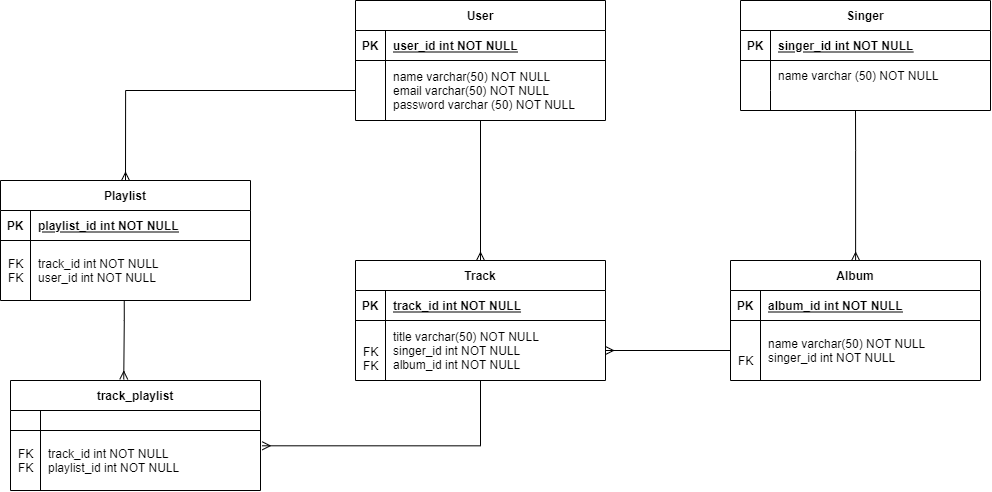

The diagram above was exported from draw.io. Its source (the exported page's mxGraphModel, read from the mxfile embedded in the PNG):
<mxGraphModel dx="2588" dy="964" grid="1" gridSize="10" guides="1" tooltips="1" connect="1" arrows="1" fold="1" page="1" pageScale="1" pageWidth="850" pageHeight="1100" math="0" shadow="0" extFonts="Permanent Marker^https://fonts.googleapis.com/css?family=Permanent+Marker">
  <root>
    <mxCell id="0" />
    <mxCell id="1" parent="0" />
    <mxCell id="C-vyLk0tnHw3VtMMgP7b-2" value="Singer" style="shape=table;startSize=30;container=1;collapsible=1;childLayout=tableLayout;fixedRows=1;rowLines=0;fontStyle=1;align=center;resizeLast=1;" parent="1" vertex="1">
      <mxGeometry x="560" y="10" width="250" height="110" as="geometry" />
    </mxCell>
    <mxCell id="C-vyLk0tnHw3VtMMgP7b-3" value="" style="shape=partialRectangle;collapsible=0;dropTarget=0;pointerEvents=0;fillColor=none;points=[[0,0.5],[1,0.5]];portConstraint=eastwest;top=0;left=0;right=0;bottom=1;" parent="C-vyLk0tnHw3VtMMgP7b-2" vertex="1">
      <mxGeometry y="30" width="250" height="30" as="geometry" />
    </mxCell>
    <mxCell id="C-vyLk0tnHw3VtMMgP7b-4" value="PK" style="shape=partialRectangle;overflow=hidden;connectable=0;fillColor=none;top=0;left=0;bottom=0;right=0;fontStyle=1;" parent="C-vyLk0tnHw3VtMMgP7b-3" vertex="1">
      <mxGeometry width="30" height="30" as="geometry">
        <mxRectangle width="30" height="30" as="alternateBounds" />
      </mxGeometry>
    </mxCell>
    <mxCell id="C-vyLk0tnHw3VtMMgP7b-5" value="singer_id int NOT NULL " style="shape=partialRectangle;overflow=hidden;connectable=0;fillColor=none;top=0;left=0;bottom=0;right=0;align=left;spacingLeft=6;fontStyle=5;" parent="C-vyLk0tnHw3VtMMgP7b-3" vertex="1">
      <mxGeometry x="30" width="220" height="30" as="geometry">
        <mxRectangle width="220" height="30" as="alternateBounds" />
      </mxGeometry>
    </mxCell>
    <mxCell id="C-vyLk0tnHw3VtMMgP7b-6" value="" style="shape=partialRectangle;collapsible=0;dropTarget=0;pointerEvents=0;fillColor=none;points=[[0,0.5],[1,0.5]];portConstraint=eastwest;top=0;left=0;right=0;bottom=0;" parent="C-vyLk0tnHw3VtMMgP7b-2" vertex="1">
      <mxGeometry y="60" width="250" height="30" as="geometry" />
    </mxCell>
    <mxCell id="C-vyLk0tnHw3VtMMgP7b-7" value="" style="shape=partialRectangle;overflow=hidden;connectable=0;fillColor=none;top=0;left=0;bottom=0;right=0;" parent="C-vyLk0tnHw3VtMMgP7b-6" vertex="1">
      <mxGeometry width="30" height="30" as="geometry">
        <mxRectangle width="30" height="30" as="alternateBounds" />
      </mxGeometry>
    </mxCell>
    <mxCell id="C-vyLk0tnHw3VtMMgP7b-8" value="name varchar (50) NOT NULL" style="shape=partialRectangle;overflow=hidden;connectable=0;fillColor=none;top=0;left=0;bottom=0;right=0;align=left;spacingLeft=6;" parent="C-vyLk0tnHw3VtMMgP7b-6" vertex="1">
      <mxGeometry x="30" width="220" height="30" as="geometry">
        <mxRectangle width="220" height="30" as="alternateBounds" />
      </mxGeometry>
    </mxCell>
    <mxCell id="C-vyLk0tnHw3VtMMgP7b-9" value="" style="shape=partialRectangle;collapsible=0;dropTarget=0;pointerEvents=0;fillColor=none;points=[[0,0.5],[1,0.5]];portConstraint=eastwest;top=0;left=0;right=0;bottom=0;" parent="C-vyLk0tnHw3VtMMgP7b-2" vertex="1">
      <mxGeometry y="90" width="250" height="20" as="geometry" />
    </mxCell>
    <mxCell id="C-vyLk0tnHw3VtMMgP7b-10" value="" style="shape=partialRectangle;overflow=hidden;connectable=0;fillColor=none;top=0;left=0;bottom=0;right=0;" parent="C-vyLk0tnHw3VtMMgP7b-9" vertex="1">
      <mxGeometry width="30" height="20" as="geometry">
        <mxRectangle width="30" height="20" as="alternateBounds" />
      </mxGeometry>
    </mxCell>
    <mxCell id="C-vyLk0tnHw3VtMMgP7b-11" value="" style="shape=partialRectangle;overflow=hidden;connectable=0;fillColor=none;top=0;left=0;bottom=0;right=0;align=left;spacingLeft=6;" parent="C-vyLk0tnHw3VtMMgP7b-9" vertex="1">
      <mxGeometry x="30" width="220" height="20" as="geometry">
        <mxRectangle width="220" height="20" as="alternateBounds" />
      </mxGeometry>
    </mxCell>
    <mxCell id="C-vyLk0tnHw3VtMMgP7b-23" value="User" style="shape=table;startSize=30;container=1;collapsible=1;childLayout=tableLayout;fixedRows=1;rowLines=0;fontStyle=1;align=center;resizeLast=1;" parent="1" vertex="1">
      <mxGeometry x="175" y="10" width="250" height="120" as="geometry" />
    </mxCell>
    <mxCell id="C-vyLk0tnHw3VtMMgP7b-24" value="" style="shape=partialRectangle;collapsible=0;dropTarget=0;pointerEvents=0;fillColor=none;points=[[0,0.5],[1,0.5]];portConstraint=eastwest;top=0;left=0;right=0;bottom=1;" parent="C-vyLk0tnHw3VtMMgP7b-23" vertex="1">
      <mxGeometry y="30" width="250" height="30" as="geometry" />
    </mxCell>
    <mxCell id="C-vyLk0tnHw3VtMMgP7b-25" value="PK" style="shape=partialRectangle;overflow=hidden;connectable=0;fillColor=none;top=0;left=0;bottom=0;right=0;fontStyle=1;" parent="C-vyLk0tnHw3VtMMgP7b-24" vertex="1">
      <mxGeometry width="30" height="30" as="geometry">
        <mxRectangle width="30" height="30" as="alternateBounds" />
      </mxGeometry>
    </mxCell>
    <mxCell id="C-vyLk0tnHw3VtMMgP7b-26" value="user_id int NOT NULL " style="shape=partialRectangle;overflow=hidden;connectable=0;fillColor=none;top=0;left=0;bottom=0;right=0;align=left;spacingLeft=6;fontStyle=5;" parent="C-vyLk0tnHw3VtMMgP7b-24" vertex="1">
      <mxGeometry x="30" width="220" height="30" as="geometry">
        <mxRectangle width="220" height="30" as="alternateBounds" />
      </mxGeometry>
    </mxCell>
    <mxCell id="C-vyLk0tnHw3VtMMgP7b-27" value="" style="shape=partialRectangle;collapsible=0;dropTarget=0;pointerEvents=0;fillColor=none;points=[[0,0.5],[1,0.5]];portConstraint=eastwest;top=0;left=0;right=0;bottom=0;" parent="C-vyLk0tnHw3VtMMgP7b-23" vertex="1">
      <mxGeometry y="60" width="250" height="60" as="geometry" />
    </mxCell>
    <mxCell id="C-vyLk0tnHw3VtMMgP7b-28" value="" style="shape=partialRectangle;overflow=hidden;connectable=0;fillColor=none;top=0;left=0;bottom=0;right=0;" parent="C-vyLk0tnHw3VtMMgP7b-27" vertex="1">
      <mxGeometry width="30" height="60" as="geometry">
        <mxRectangle width="30" height="60" as="alternateBounds" />
      </mxGeometry>
    </mxCell>
    <mxCell id="C-vyLk0tnHw3VtMMgP7b-29" value="name varchar(50) NOT NULL&#10;email varchar(50) NOT NULL&#10;password varchar (50) NOT NULL" style="shape=partialRectangle;overflow=hidden;connectable=0;fillColor=none;top=0;left=0;bottom=0;right=0;align=left;spacingLeft=6;" parent="C-vyLk0tnHw3VtMMgP7b-27" vertex="1">
      <mxGeometry x="30" width="220" height="60" as="geometry">
        <mxRectangle width="220" height="60" as="alternateBounds" />
      </mxGeometry>
    </mxCell>
    <mxCell id="dq2WlQgyw_ShUdjJUQw4-82" style="edgeStyle=orthogonalEdgeStyle;rounded=0;orthogonalLoop=1;jettySize=auto;html=1;entryX=1.007;entryY=0.255;entryDx=0;entryDy=0;entryPerimeter=0;startArrow=none;startFill=0;endArrow=ERmany;endFill=0;" edge="1" parent="1" source="dq2WlQgyw_ShUdjJUQw4-5" target="dq2WlQgyw_ShUdjJUQw4-74">
      <mxGeometry relative="1" as="geometry" />
    </mxCell>
    <mxCell id="dq2WlQgyw_ShUdjJUQw4-5" value="Track" style="shape=table;startSize=30;container=1;collapsible=1;childLayout=tableLayout;fixedRows=1;rowLines=0;fontStyle=1;align=center;resizeLast=1;" vertex="1" parent="1">
      <mxGeometry x="175" y="270" width="250" height="120" as="geometry">
        <mxRectangle x="290" y="270" width="60" height="30" as="alternateBounds" />
      </mxGeometry>
    </mxCell>
    <mxCell id="dq2WlQgyw_ShUdjJUQw4-6" value="" style="shape=partialRectangle;collapsible=0;dropTarget=0;pointerEvents=0;fillColor=none;points=[[0,0.5],[1,0.5]];portConstraint=eastwest;top=0;left=0;right=0;bottom=1;" vertex="1" parent="dq2WlQgyw_ShUdjJUQw4-5">
      <mxGeometry y="30" width="250" height="30" as="geometry" />
    </mxCell>
    <mxCell id="dq2WlQgyw_ShUdjJUQw4-7" value="PK" style="shape=partialRectangle;overflow=hidden;connectable=0;fillColor=none;top=0;left=0;bottom=0;right=0;fontStyle=1;" vertex="1" parent="dq2WlQgyw_ShUdjJUQw4-6">
      <mxGeometry width="30" height="30" as="geometry">
        <mxRectangle width="30" height="30" as="alternateBounds" />
      </mxGeometry>
    </mxCell>
    <mxCell id="dq2WlQgyw_ShUdjJUQw4-8" value="track_id int NOT NULL " style="shape=partialRectangle;overflow=hidden;connectable=0;fillColor=none;top=0;left=0;bottom=0;right=0;align=left;spacingLeft=6;fontStyle=5;" vertex="1" parent="dq2WlQgyw_ShUdjJUQw4-6">
      <mxGeometry x="30" width="220" height="30" as="geometry">
        <mxRectangle width="220" height="30" as="alternateBounds" />
      </mxGeometry>
    </mxCell>
    <mxCell id="dq2WlQgyw_ShUdjJUQw4-9" value="" style="shape=partialRectangle;collapsible=0;dropTarget=0;pointerEvents=0;fillColor=none;points=[[0,0.5],[1,0.5]];portConstraint=eastwest;top=0;left=0;right=0;bottom=0;" vertex="1" parent="dq2WlQgyw_ShUdjJUQw4-5">
      <mxGeometry y="60" width="250" height="60" as="geometry" />
    </mxCell>
    <mxCell id="dq2WlQgyw_ShUdjJUQw4-10" value="" style="shape=partialRectangle;overflow=hidden;connectable=0;fillColor=none;top=0;left=0;bottom=0;right=0;" vertex="1" parent="dq2WlQgyw_ShUdjJUQw4-9">
      <mxGeometry width="30" height="60" as="geometry">
        <mxRectangle width="30" height="60" as="alternateBounds" />
      </mxGeometry>
    </mxCell>
    <mxCell id="dq2WlQgyw_ShUdjJUQw4-11" value="title varchar(50) NOT NULL&#10;singer_id int NOT NULL&#10;album_id int NOT NULL" style="shape=partialRectangle;overflow=hidden;connectable=0;fillColor=none;top=0;left=0;bottom=0;right=0;align=left;spacingLeft=6;" vertex="1" parent="dq2WlQgyw_ShUdjJUQw4-9">
      <mxGeometry x="30" width="220" height="60" as="geometry">
        <mxRectangle width="220" height="60" as="alternateBounds" />
      </mxGeometry>
    </mxCell>
    <mxCell id="dq2WlQgyw_ShUdjJUQw4-12" value="Album" style="shape=table;startSize=30;container=1;collapsible=1;childLayout=tableLayout;fixedRows=1;rowLines=0;fontStyle=1;align=center;resizeLast=1;" vertex="1" parent="1">
      <mxGeometry x="550" y="270" width="250" height="120" as="geometry" />
    </mxCell>
    <mxCell id="dq2WlQgyw_ShUdjJUQw4-13" value="" style="shape=partialRectangle;collapsible=0;dropTarget=0;pointerEvents=0;fillColor=none;points=[[0,0.5],[1,0.5]];portConstraint=eastwest;top=0;left=0;right=0;bottom=1;" vertex="1" parent="dq2WlQgyw_ShUdjJUQw4-12">
      <mxGeometry y="30" width="250" height="30" as="geometry" />
    </mxCell>
    <mxCell id="dq2WlQgyw_ShUdjJUQw4-14" value="PK" style="shape=partialRectangle;overflow=hidden;connectable=0;fillColor=none;top=0;left=0;bottom=0;right=0;fontStyle=1;" vertex="1" parent="dq2WlQgyw_ShUdjJUQw4-13">
      <mxGeometry width="30" height="30" as="geometry">
        <mxRectangle width="30" height="30" as="alternateBounds" />
      </mxGeometry>
    </mxCell>
    <mxCell id="dq2WlQgyw_ShUdjJUQw4-15" value="album_id int NOT NULL " style="shape=partialRectangle;overflow=hidden;connectable=0;fillColor=none;top=0;left=0;bottom=0;right=0;align=left;spacingLeft=6;fontStyle=5;" vertex="1" parent="dq2WlQgyw_ShUdjJUQw4-13">
      <mxGeometry x="30" width="220" height="30" as="geometry">
        <mxRectangle width="220" height="30" as="alternateBounds" />
      </mxGeometry>
    </mxCell>
    <mxCell id="dq2WlQgyw_ShUdjJUQw4-16" value="" style="shape=partialRectangle;collapsible=0;dropTarget=0;pointerEvents=0;fillColor=none;points=[[0,0.5],[1,0.5]];portConstraint=eastwest;top=0;left=0;right=0;bottom=0;" vertex="1" parent="dq2WlQgyw_ShUdjJUQw4-12">
      <mxGeometry y="60" width="250" height="60" as="geometry" />
    </mxCell>
    <mxCell id="dq2WlQgyw_ShUdjJUQw4-17" value="" style="shape=partialRectangle;overflow=hidden;connectable=0;fillColor=none;top=0;left=0;bottom=0;right=0;" vertex="1" parent="dq2WlQgyw_ShUdjJUQw4-16">
      <mxGeometry width="30" height="60" as="geometry">
        <mxRectangle width="30" height="60" as="alternateBounds" />
      </mxGeometry>
    </mxCell>
    <mxCell id="dq2WlQgyw_ShUdjJUQw4-18" value="name varchar(50) NOT NULL&#10;singer_id int NOT NULL" style="shape=partialRectangle;overflow=hidden;connectable=0;fillColor=none;top=0;left=0;bottom=0;right=0;align=left;spacingLeft=6;" vertex="1" parent="dq2WlQgyw_ShUdjJUQw4-16">
      <mxGeometry x="30" width="220" height="60" as="geometry">
        <mxRectangle width="220" height="60" as="alternateBounds" />
      </mxGeometry>
    </mxCell>
    <mxCell id="dq2WlQgyw_ShUdjJUQw4-19" value="Playlist" style="shape=table;startSize=30;container=1;collapsible=1;childLayout=tableLayout;fixedRows=1;rowLines=0;fontStyle=1;align=center;resizeLast=1;" vertex="1" parent="1">
      <mxGeometry x="-180" y="190" width="250" height="120" as="geometry" />
    </mxCell>
    <mxCell id="dq2WlQgyw_ShUdjJUQw4-20" value="" style="shape=partialRectangle;collapsible=0;dropTarget=0;pointerEvents=0;fillColor=none;points=[[0,0.5],[1,0.5]];portConstraint=eastwest;top=0;left=0;right=0;bottom=1;" vertex="1" parent="dq2WlQgyw_ShUdjJUQw4-19">
      <mxGeometry y="30" width="250" height="30" as="geometry" />
    </mxCell>
    <mxCell id="dq2WlQgyw_ShUdjJUQw4-21" value="PK" style="shape=partialRectangle;overflow=hidden;connectable=0;fillColor=none;top=0;left=0;bottom=0;right=0;fontStyle=1;" vertex="1" parent="dq2WlQgyw_ShUdjJUQw4-20">
      <mxGeometry width="30" height="30" as="geometry">
        <mxRectangle width="30" height="30" as="alternateBounds" />
      </mxGeometry>
    </mxCell>
    <mxCell id="dq2WlQgyw_ShUdjJUQw4-22" value="playlist_id int NOT NULL " style="shape=partialRectangle;overflow=hidden;connectable=0;fillColor=none;top=0;left=0;bottom=0;right=0;align=left;spacingLeft=6;fontStyle=5;" vertex="1" parent="dq2WlQgyw_ShUdjJUQw4-20">
      <mxGeometry x="30" width="220" height="30" as="geometry">
        <mxRectangle width="220" height="30" as="alternateBounds" />
      </mxGeometry>
    </mxCell>
    <mxCell id="dq2WlQgyw_ShUdjJUQw4-23" value="" style="shape=partialRectangle;collapsible=0;dropTarget=0;pointerEvents=0;fillColor=none;points=[[0,0.5],[1,0.5]];portConstraint=eastwest;top=0;left=0;right=0;bottom=0;" vertex="1" parent="dq2WlQgyw_ShUdjJUQw4-19">
      <mxGeometry y="60" width="250" height="60" as="geometry" />
    </mxCell>
    <mxCell id="dq2WlQgyw_ShUdjJUQw4-24" value="" style="shape=partialRectangle;overflow=hidden;connectable=0;fillColor=none;top=0;left=0;bottom=0;right=0;" vertex="1" parent="dq2WlQgyw_ShUdjJUQw4-23">
      <mxGeometry width="30" height="60" as="geometry">
        <mxRectangle width="30" height="60" as="alternateBounds" />
      </mxGeometry>
    </mxCell>
    <mxCell id="dq2WlQgyw_ShUdjJUQw4-25" value="track_id int NOT NULL&#10;user_id int NOT NULL" style="shape=partialRectangle;overflow=hidden;connectable=0;fillColor=none;top=0;left=0;bottom=0;right=0;align=left;spacingLeft=6;" vertex="1" parent="dq2WlQgyw_ShUdjJUQw4-23">
      <mxGeometry x="30" width="220" height="60" as="geometry">
        <mxRectangle width="220" height="60" as="alternateBounds" />
      </mxGeometry>
    </mxCell>
    <mxCell id="dq2WlQgyw_ShUdjJUQw4-26" value="FK&#10;FK" style="shape=partialRectangle;overflow=hidden;connectable=0;fillColor=none;top=0;left=0;bottom=0;right=0;align=left;spacingLeft=6;" vertex="1" parent="1">
      <mxGeometry x="-180" y="250" width="30" height="60" as="geometry">
        <mxRectangle width="220" height="60" as="alternateBounds" />
      </mxGeometry>
    </mxCell>
    <mxCell id="dq2WlQgyw_ShUdjJUQw4-27" value="FK&#10;FK" style="shape=partialRectangle;overflow=hidden;connectable=0;fillColor=none;top=0;left=0;bottom=0;right=0;align=left;spacingLeft=6;" vertex="1" parent="1">
      <mxGeometry x="175" y="338" width="30" height="60" as="geometry">
        <mxRectangle width="220" height="60" as="alternateBounds" />
      </mxGeometry>
    </mxCell>
    <mxCell id="dq2WlQgyw_ShUdjJUQw4-28" value="FK" style="shape=partialRectangle;overflow=hidden;connectable=0;fillColor=none;top=0;left=0;bottom=0;right=0;align=left;spacingLeft=6;" vertex="1" parent="1">
      <mxGeometry x="550" y="340" width="30" height="60" as="geometry">
        <mxRectangle width="220" height="60" as="alternateBounds" />
      </mxGeometry>
    </mxCell>
    <mxCell id="dq2WlQgyw_ShUdjJUQw4-45" value="" style="edgeStyle=orthogonalEdgeStyle;rounded=0;orthogonalLoop=1;jettySize=auto;html=1;entryX=0.5;entryY=0;entryDx=0;entryDy=0;endArrow=ERmany;endFill=0;" edge="1" parent="1" target="dq2WlQgyw_ShUdjJUQw4-5">
      <mxGeometry relative="1" as="geometry">
        <mxPoint x="300" y="130" as="sourcePoint" />
      </mxGeometry>
    </mxCell>
    <mxCell id="dq2WlQgyw_ShUdjJUQw4-49" style="edgeStyle=orthogonalEdgeStyle;rounded=0;orthogonalLoop=1;jettySize=auto;html=1;exitX=0;exitY=0.5;exitDx=0;exitDy=0;startArrow=none;startFill=0;endArrow=ERmany;endFill=0;entryX=1;entryY=0.5;entryDx=0;entryDy=0;" edge="1" parent="1" source="dq2WlQgyw_ShUdjJUQw4-16" target="dq2WlQgyw_ShUdjJUQw4-9">
      <mxGeometry relative="1" as="geometry">
        <mxPoint x="480" y="359.5882352941177" as="targetPoint" />
      </mxGeometry>
    </mxCell>
    <mxCell id="dq2WlQgyw_ShUdjJUQw4-70" value="track_playlist" style="shape=table;startSize=30;container=1;collapsible=1;childLayout=tableLayout;fixedRows=1;rowLines=0;fontStyle=1;align=center;resizeLast=1;" vertex="1" parent="1">
      <mxGeometry x="-170" y="390" width="250" height="110" as="geometry" />
    </mxCell>
    <mxCell id="dq2WlQgyw_ShUdjJUQw4-71" value="" style="shape=partialRectangle;collapsible=0;dropTarget=0;pointerEvents=0;fillColor=none;points=[[0,0.5],[1,0.5]];portConstraint=eastwest;top=0;left=0;right=0;bottom=1;" vertex="1" parent="dq2WlQgyw_ShUdjJUQw4-70">
      <mxGeometry y="30" width="250" height="20" as="geometry" />
    </mxCell>
    <mxCell id="dq2WlQgyw_ShUdjJUQw4-72" value="" style="shape=partialRectangle;overflow=hidden;connectable=0;fillColor=none;top=0;left=0;bottom=0;right=0;fontStyle=1;" vertex="1" parent="dq2WlQgyw_ShUdjJUQw4-71">
      <mxGeometry width="30" height="20" as="geometry">
        <mxRectangle width="30" height="20" as="alternateBounds" />
      </mxGeometry>
    </mxCell>
    <mxCell id="dq2WlQgyw_ShUdjJUQw4-73" value="" style="shape=partialRectangle;overflow=hidden;connectable=0;fillColor=none;top=0;left=0;bottom=0;right=0;align=left;spacingLeft=6;fontStyle=5;" vertex="1" parent="dq2WlQgyw_ShUdjJUQw4-71">
      <mxGeometry x="30" width="220" height="20" as="geometry">
        <mxRectangle width="220" height="20" as="alternateBounds" />
      </mxGeometry>
    </mxCell>
    <mxCell id="dq2WlQgyw_ShUdjJUQw4-74" value="" style="shape=partialRectangle;collapsible=0;dropTarget=0;pointerEvents=0;fillColor=none;points=[[0,0.5],[1,0.5]];portConstraint=eastwest;top=0;left=0;right=0;bottom=0;" vertex="1" parent="dq2WlQgyw_ShUdjJUQw4-70">
      <mxGeometry y="50" width="250" height="60" as="geometry" />
    </mxCell>
    <mxCell id="dq2WlQgyw_ShUdjJUQw4-75" value="" style="shape=partialRectangle;overflow=hidden;connectable=0;fillColor=none;top=0;left=0;bottom=0;right=0;" vertex="1" parent="dq2WlQgyw_ShUdjJUQw4-74">
      <mxGeometry width="30" height="60" as="geometry">
        <mxRectangle width="30" height="60" as="alternateBounds" />
      </mxGeometry>
    </mxCell>
    <mxCell id="dq2WlQgyw_ShUdjJUQw4-76" value="track_id int NOT NULL&#10;playlist_id int NOT NULL" style="shape=partialRectangle;overflow=hidden;connectable=0;fillColor=none;top=0;left=0;bottom=0;right=0;align=left;spacingLeft=6;" vertex="1" parent="dq2WlQgyw_ShUdjJUQw4-74">
      <mxGeometry x="30" width="220" height="60" as="geometry">
        <mxRectangle width="220" height="60" as="alternateBounds" />
      </mxGeometry>
    </mxCell>
    <mxCell id="dq2WlQgyw_ShUdjJUQw4-77" value="FK&#10;FK" style="shape=partialRectangle;overflow=hidden;connectable=0;fillColor=none;top=0;left=0;bottom=0;right=0;align=left;spacingLeft=6;" vertex="1" parent="1">
      <mxGeometry x="-170" y="440" width="30" height="60" as="geometry">
        <mxRectangle width="220" height="60" as="alternateBounds" />
      </mxGeometry>
    </mxCell>
    <mxCell id="dq2WlQgyw_ShUdjJUQw4-81" style="edgeStyle=orthogonalEdgeStyle;rounded=0;orthogonalLoop=1;jettySize=auto;html=1;startArrow=none;startFill=0;endArrow=ERmany;endFill=0;" edge="1" parent="1" target="dq2WlQgyw_ShUdjJUQw4-12">
      <mxGeometry relative="1" as="geometry">
        <mxPoint x="675" y="120" as="sourcePoint" />
        <Array as="points">
          <mxPoint x="675" y="160" />
          <mxPoint x="675" y="160" />
        </Array>
      </mxGeometry>
    </mxCell>
    <mxCell id="dq2WlQgyw_ShUdjJUQw4-83" style="edgeStyle=orthogonalEdgeStyle;rounded=0;orthogonalLoop=1;jettySize=auto;html=1;startArrow=none;startFill=0;endArrow=ERmany;endFill=0;entryX=0.453;entryY=-0.01;entryDx=0;entryDy=0;entryPerimeter=0;exitX=0.495;exitY=1.01;exitDx=0;exitDy=0;exitPerimeter=0;" edge="1" parent="1" source="dq2WlQgyw_ShUdjJUQw4-23" target="dq2WlQgyw_ShUdjJUQw4-70">
      <mxGeometry relative="1" as="geometry">
        <mxPoint x="-57" y="320" as="sourcePoint" />
        <mxPoint x="-57" y="380" as="targetPoint" />
        <Array as="points">
          <mxPoint x="-56" y="330" />
          <mxPoint x="-57" y="330" />
        </Array>
      </mxGeometry>
    </mxCell>
    <mxCell id="dq2WlQgyw_ShUdjJUQw4-84" style="edgeStyle=orthogonalEdgeStyle;rounded=0;orthogonalLoop=1;jettySize=auto;html=1;exitX=0;exitY=0.5;exitDx=0;exitDy=0;entryX=0.5;entryY=0;entryDx=0;entryDy=0;startArrow=none;startFill=0;endArrow=ERmany;endFill=0;" edge="1" parent="1" source="C-vyLk0tnHw3VtMMgP7b-27" target="dq2WlQgyw_ShUdjJUQw4-19">
      <mxGeometry relative="1" as="geometry" />
    </mxCell>
  </root>
</mxGraphModel>